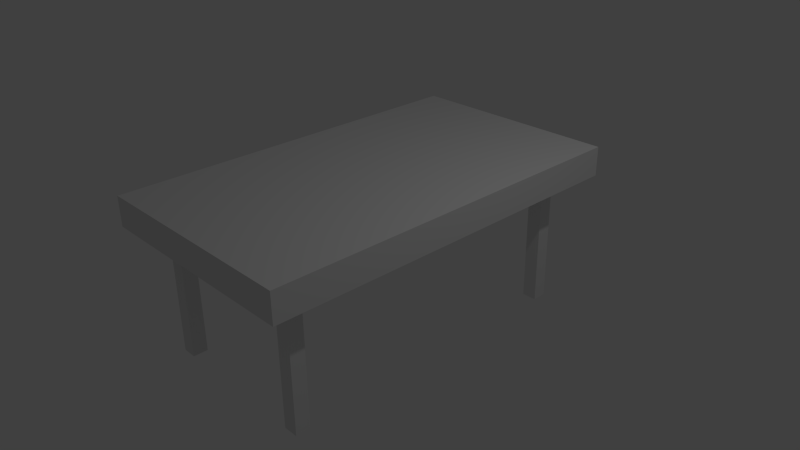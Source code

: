 # Source: desk.blend  (saved by Blender 2.71.0; exported with 4.5.12 LTS)
import bpy
from mathutils import Matrix  # noqa: F401  (used for matrix-valued properties, if any)

bpy.ops.wm.read_factory_settings(use_empty=True)
scene = bpy.context.scene
scene.name = 'Scene'

# ---- collections
col_collection_1 = bpy.data.collections.new('Collection 1'); scene.collection.children.link(col_collection_1)

# ---- materials (node trees are filled in below, after node groups)
mat_desk = bpy.data.materials.new('Desk')
mat_desk.alpha_threshold = 0.0
mat_desk.use_transparent_shadow = False
mat_desk.roughness = 0.5
mat_desk.line_color = (0.0, 0.0, 0.0, 1.0)
mat_desk__top = bpy.data.materials.new('Desk (top)')
mat_desk__top.alpha_threshold = 0.0
mat_desk__top.use_transparent_shadow = False
mat_desk__top.roughness = 0.5
mat_desk__top.line_color = (0.0, 0.0, 0.0, 1.0)

# ---- material node trees

# ---- world
world_world = bpy.data.worlds.new('World'); scene.world = world_world
world_world.color = (0.05088, 0.05088, 0.05088)
world_world.use_sun_shadow = False
world_world.sun_shadow_jitter_overblur = 0.0
world_world.cycles.sampling_method = 'MANUAL'
world_world.cycles.sample_map_resolution = 256

# ---- cameras
cam_camera = bpy.data.cameras.new('Camera')
cam_camera.clip_end = 100.0
cam_camera.lens = 35.0
cam_camera.sensor_width = 32.0
cam_camera.sensor_height = 18.0
cam_camera.ortho_scale = 7.314
cam_camera.dof.focus_distance = 0.0
cam_camera.dof.aperture_fstop = 128.0

# ---- lights
light_lamp = bpy.data.lights.new('Lamp', 'POINT')
light_lamp.transmission_factor = 0.0
light_lamp.cutoff_distance = 30.0
light_lamp.energy = 100.0
light_lamp.shadow_buffer_clip_start = 1.001
light_lamp.shadow_soft_size = 0.1
light_lamp.shadow_maximum_resolution = 0.006
light_lamp.use_absolute_resolution = True
light_lamp.cycles.use_multiple_importance_sampling = False

# ---- meshes
me_cube_003 = bpy.data.meshes.new('Cube.003')
me_cube_003.from_pydata([(0.9464, 1.932, -1.0), (0.9464, 2.132, -1.0), (1.146, 2.132, -1.0), (1.146, 1.932, -1.0), (0.9464, 1.932, 1.0), (0.9464, 2.132, 1.0), (1.146, 2.132, 1.0), (1.146, 1.932, 1.0), (0.9464, -2.196, -1.0), (0.9464, -1.996, -1.0), (1.146, -1.996, -1.0), (1.146, -2.196, -1.0), (0.9464, -2.196, 1.0), (0.9464, -1.996, 1.0), (1.146, -1.996, 1.0), (1.146, -2.196, 1.0), (3.057, -2.196, -1.0), (3.057, -1.996, -1.0), (3.257, -1.996, -1.0), (3.257, -2.196, -1.0), (3.057, -2.196, 1.0), (3.057, -1.996, 1.0), (3.257, -1.996, 1.0), (3.257, -2.196, 1.0), (3.057, 1.932, -1.0), (3.057, 2.132, -1.0), (3.257, 2.132, -1.0), (3.257, 1.932, -1.0), (3.057, 1.932, 1.0), (3.057, 2.132, 1.0), (3.257, 2.132, 1.0), (3.257, 1.932, 1.0), (3.611, 2.6, 0.7706), (3.611, -2.6, 0.7706), (0.6107, -2.6, 0.7706), (0.6107, 2.6, 0.7706), (3.611, 2.6, 1.171), (3.611, -2.6, 1.171), (0.6106, -2.6, 1.171), (0.6107, 2.6, 1.171)], [], [(4, 5, 1, 0), (5, 6, 2, 1), (6, 7, 3, 2), (7, 4, 0, 3), (0, 1, 2, 3), (7, 6, 5, 4), (12, 13, 9, 8), (13, 14, 10, 9), (14, 15, 11, 10), (15, 12, 8, 11), (8, 9, 10, 11), (15, 14, 13, 12), (20, 21, 17, 16), (21, 22, 18, 17), (22, 23, 19, 18), (23, 20, 16, 19), (16, 17, 18, 19), (23, 22, 21, 20), (28, 29, 25, 24), (29, 30, 26, 25), (30, 31, 27, 26), (31, 28, 24, 27), (24, 25, 26, 27), (31, 30, 29, 28), (32, 33, 34, 35), (36, 39, 38, 37), (32, 36, 37, 33), (33, 37, 38, 34), (34, 38, 39, 35), (36, 32, 35, 39)])
me_cube_003.polygons.foreach_set('material_index', [0, 0, 0, 0, 0, 0, 0, 0, 0, 0, 0, 0, 0, 0, 0, 0, 0, 0, 0, 0, 0, 0, 0, 0, 0, 1, 0, 0, 0, 0])
me_cube_003.materials.append(mat_desk)
me_cube_003.materials.append(mat_desk__top)
me_cube_003.use_remesh_preserve_volume = False
me_cube_003.use_remesh_preserve_attributes = False
me_cube_003.use_mirror_vertex_groups = False
me_cube_003.update()

# ---- objects
ob_cube_003 = bpy.data.objects.new('Cube.003', me_cube_003)
ob_lamp = bpy.data.objects.new('Lamp', light_lamp)
ob_camera = bpy.data.objects.new('Camera', cam_camera)

# ---- transforms, parenting, visibility, modifiers, constraints
ob_cube_003.location = (-2.111, 0.0, 0.0)
ob_cube_003.lineart.crease_threshold = 0.0
ob_lamp.location = (4.076, 1.005, 5.904)
ob_lamp.rotation_euler = (0.6503, 0.05522, 1.866)
ob_lamp.lock_rotations_4d = False
ob_lamp.empty_display_type = 'ARROWS'
ob_lamp.color = (0.0, 0.0, 0.0, 0.0)
ob_lamp.lineart.crease_threshold = 0.0
ob_camera.location = (7.481, -6.508, 5.344)
ob_camera.rotation_euler = (1.109, 0.01082, 0.8149)
ob_camera.lock_rotations_4d = False
ob_camera.empty_display_type = 'ARROWS'
ob_camera.color = (0.0, 0.0, 0.0, 0.0)
ob_camera.display_type = 'WIRE'
ob_camera.lineart.crease_threshold = 0.0

# ---- collection membership
col_collection_1.objects.link(ob_cube_003)
col_collection_1.objects.link(ob_lamp)
col_collection_1.objects.link(ob_camera)

# ---- scene / render settings (as saved in the file)
scene.camera = ob_camera
scene.frame_start = 1; scene.frame_end = 250; scene.frame_set(1)
scene.render.engine = 'BLENDER_EEVEE_NEXT'
scene.render.resolution_percentage = 50
scene.render.dither_intensity = 0.0
scene.cycles.use_denoising = False
scene.cycles.samples = 10
scene.cycles.sampling_pattern = 'TABULATED_SOBOL'
scene.cycles.light_sampling_threshold = 0.0
scene.cycles.use_adaptive_sampling = False
scene.cycles.use_light_tree = False
scene.cycles.blur_glossy = 0.0
scene.cycles.volume_bounces = 1
scene.cycles.pixel_filter_type = 'GAUSSIAN'
scene.cycles.sample_clamp_indirect = 0.0
scene.view_settings.view_transform = 'Standard'
bpy.context.view_layer.update()
